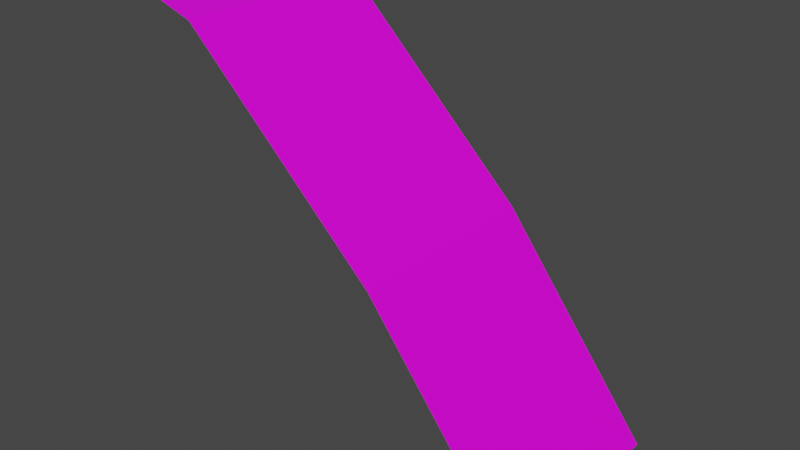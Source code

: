 # Source: ladera1.blend  (saved by Blender 2.91.10; exported with 4.5.12 LTS)
import bpy
from mathutils import Matrix  # noqa: F401  (used for matrix-valued properties, if any)

bpy.ops.wm.read_factory_settings(use_empty=True)
scene = bpy.context.scene
scene.name = 'Scene'

# ---- collections
col_collection = bpy.data.collections.new('Collection'); scene.collection.children.link(col_collection)

# ---- images (referenced by path relative to the original .blend; pixels are not part of the script)
import os
ASSET_DIR = os.environ.get("B2B_ASSET_DIR", "")  # directory of the original .blend (textures are referenced by path, not embedded)
HERE = os.path.dirname(os.path.abspath(__file__))  # packed textures are extracted next to this script under _unpacked/

def load_image(name, relpath, width, height, colorspace="sRGB"):
    """Load a texture the original file referenced (path relative to the .blend, or extracted next to this script)."""
    p = next((c for c in (os.path.join(HERE, relpath), os.path.join(ASSET_DIR, relpath)) if relpath and os.path.exists(c)), "")
    if p:
        img = bpy.data.images.load(p, check_existing=True)
        img.name = name
    else:  # same state as the original file: an image datablock whose file is absent (Cycles renders it pink)
        img = bpy.data.images.new(name, width, height)
        img.source = "FILE"
        img.filepath = "//" + (relpath or name)
    img.colorspace_settings.name = colorspace
    return img
img_tileset_png_001 = load_image('Tileset.png.001', 'Tileset.png', 1024, 1024, 'sRGB')

# ---- materials (node trees are filled in below, after node groups)
mat_material = bpy.data.materials.new('Material')
mat_material.alpha_threshold = 0.0
mat_material.use_transparent_shadow = False
mat_material.line_color = (0.0, 0.0, 0.0, 1.0)

# ---- material node trees
mat_material.use_nodes = True; mat_material.node_tree.nodes.clear()
_N = mat_material.node_tree.nodes; _L = mat_material.node_tree.links
n0 = _N.new('ShaderNodeOutputMaterial'); n0.name = 'Material Output'; n0.location = (300, 300)
n1 = _N.new('ShaderNodeBsdfPrincipled'); n1.name = 'Principled BSDF'; n1.location = (10, 300)
n1.distribution = 'GGX'
n1.subsurface_method = 'BURLEY'
n1.inputs[2].default_value = 0.4
n1.inputs[3].default_value = 1.45
n1.inputs[27].default_value = (0.0, 0.0, 0.0, 1.0)
n1.inputs[28].default_value = 1.0
n2 = _N.new('ShaderNodeTexImage'); n2.name = 'Image Texture'; n2.location = (-346, 214)
n2.image = img_tileset_png_001
n2.extension = 'EXTEND'
_L.new(n1.outputs[0], n0.inputs[0])
_L.new(n2.outputs[0], n1.inputs[0])
n0.is_active_output = True

# ---- world
world_world = bpy.data.worlds.new('World'); scene.world = world_world
world_world.use_nodes = True; world_world.node_tree.nodes.clear()
_N = world_world.node_tree.nodes; _L = world_world.node_tree.links
n0 = _N.new('ShaderNodeOutputWorld'); n0.name = 'World Output'; n0.location = (300, 300)
n1 = _N.new('ShaderNodeBackground'); n1.name = 'Background'; n1.location = (10, 300)
n1.inputs[0].default_value = (0.05088, 0.05088, 0.05088, 1.0)
_L.new(n1.outputs[0], n0.inputs[0])
n0.is_active_output = True
world_world.color = (0.05088, 0.05088, 0.05088)
world_world.use_sun_shadow = False
world_world.sun_shadow_jitter_overblur = 0.0

# ---- meshes
me_cube = bpy.data.meshes.new('Cube')
me_cube.from_pydata([(-0.5, 0.5, 0.5), (-0.35, 0.5, 0.45), (0.5, 0.5, -0.5), (-0.35, 0.0, 0.45), (0.5, 0.0, -0.5), (-0.5, -2.98e-08, 0.5), (0.125, 0.5, -0.01), (0.125, 1.49e-08, -0.01)], [], [(5, 3, 1), (6, 1, 3), (2, 6, 7), (7, 4, 2), (3, 7, 6), (1, 0, 5)])
_uv = me_cube.uv_layers.new(name='UVMap')
_uv.uv.foreach_set('vector', [0.9924, 0.07319, 0.9924, 0.0704, 0.9998, 0.0704, 0.9997, 0.007812, 0.9997, 0.01516, 0.9925, 0.01516, 0.9997, 0.0004625, 0.9997, 0.007812, 0.9925, 0.007812, 0.9925, 0.007812, 0.9925, 0.0004625, 0.9997, 0.0004625, 0.9925, 0.01516, 0.9925, 0.007812, 0.9997, 0.007812, 0.9998, 0.0704, 0.9998, 0.07319, 0.9924, 0.07319])
me_cube.materials.append(mat_material)
me_cube.use_remesh_preserve_volume = False
me_cube.use_remesh_preserve_attributes = False
me_cube.use_mirror_vertex_groups = False
me_cube.update()

# ---- objects
ob_cube = bpy.data.objects.new('Cube', me_cube)

# ---- transforms, parenting, visibility, modifiers, constraints
ob_cube.location = (0.0, 0.0, 0.0)
ob_cube.lock_rotations_4d = False
ob_cube.empty_display_type = 'ARROWS'
ob_cube.lineart.crease_threshold = 0.0

# ---- collection membership
col_collection.objects.link(ob_cube)

# ---- scene / render settings (as saved in the file)
scene.frame_start = 1; scene.frame_end = 250; scene.frame_set(1)
scene.render.engine = 'BLENDER_EEVEE_NEXT'
scene.cycles.use_denoising = False
scene.cycles.samples = 128
scene.cycles.sampling_pattern = 'TABULATED_SOBOL'
scene.cycles.use_adaptive_sampling = False
scene.cycles.use_light_tree = False
scene.view_settings.view_transform = 'Filmic'
bpy.context.view_layer.update()

# ---- added for rendering (the .blend has no active camera and no usable light): camera, sun
cam_auto = bpy.data.cameras.new('AutoCamera')
cam_auto.lens = 50.0
cam_auto.sensor_width = 36.0
cam_auto.clip_end = 1000.0
ob_auto_camera = bpy.data.objects.new('AutoCamera', cam_auto)
scene.collection.objects.link(ob_auto_camera)
ob_auto_camera.location = (1.38784, -1.4154, 1.11027)
ob_auto_camera.rotation_euler = (1.09748, -7.21219e-08, 0.694738)
scene.camera = ob_auto_camera
light_auto_sun = bpy.data.lights.new('AutoSun', 'SUN')
light_auto_sun.energy = 3.0
light_auto_sun.angle = 0.0523599
ob_auto_sun = bpy.data.objects.new('AutoSun', light_auto_sun)
scene.collection.objects.link(ob_auto_sun)
ob_auto_sun.rotation_euler = (0.872665, 0.174533, 0.523599)
bpy.context.view_layer.update()
